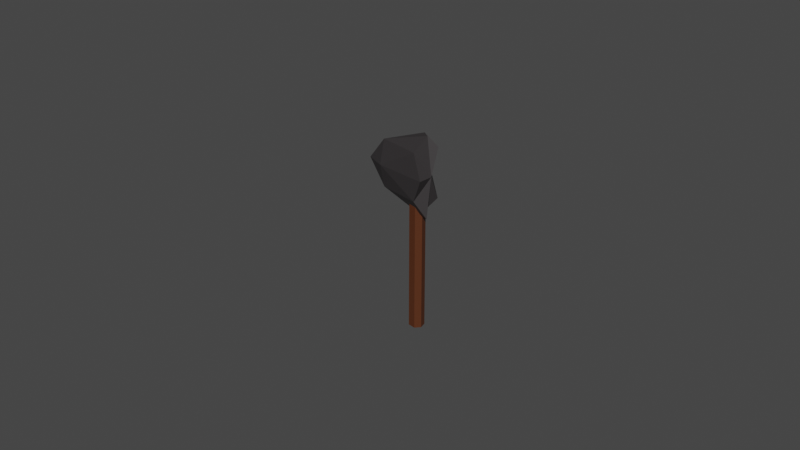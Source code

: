 # Source: axe.blend  (saved by Blender 2.90.8; exported with 4.5.12 LTS)
import bpy
from mathutils import Matrix  # noqa: F401  (used for matrix-valued properties, if any)

bpy.ops.wm.read_factory_settings(use_empty=True)
scene = bpy.context.scene
scene.name = 'Scene'

# ---- collections
col_collection = bpy.data.collections.new('Collection'); scene.collection.children.link(col_collection)

# ---- images (referenced by path relative to the original .blend; pixels are not part of the script)
import os
ASSET_DIR = os.environ.get("B2B_ASSET_DIR", "")  # directory of the original .blend (textures are referenced by path, not embedded)
HERE = os.path.dirname(os.path.abspath(__file__))  # packed textures are extracted next to this script under _unpacked/

def load_image(name, relpath, width, height, colorspace="sRGB"):
    """Load a texture the original file referenced (path relative to the .blend, or extracted next to this script)."""
    p = next((c for c in (os.path.join(HERE, relpath), os.path.join(ASSET_DIR, relpath)) if relpath and os.path.exists(c)), "")
    if p:
        img = bpy.data.images.load(p, check_existing=True)
        img.name = name
    else:  # same state as the original file: an image datablock whose file is absent (Cycles renders it pink)
        img = bpy.data.images.new(name, width, height)
        img.source = "FILE"
        img.filepath = "//" + (relpath or name)
    img.colorspace_settings.name = colorspace
    return img
img_material_006_base_colors = load_image('Material.006 Base ColorS', '_unpacked/Material.006_Base_ColorS.f6470ebd.png', 1024, 1024, 'sRGB')
img_material_005_base_colors = load_image('Material.005 Base ColorS', '_unpacked/Material.005_Base_ColorS.ef211d80.png', 1024, 1024, 'sRGB')

# ---- materials (node trees are filled in below, after node groups)
mat_material_006 = bpy.data.materials.new('Material.006')
mat_material_006.use_transparent_shadow = False
mat_material_005 = bpy.data.materials.new('Material.005')
mat_material_005.use_transparent_shadow = False

# ---- material node trees
mat_material_006.use_nodes = True; mat_material_006.node_tree.nodes.clear()
_N = mat_material_006.node_tree.nodes; _L = mat_material_006.node_tree.links
n0 = _N.new('ShaderNodeBsdfPrincipled'); n0.name = 'Principled BSDF'; n0.location = (10, 300)
n0.distribution = 'GGX'
n0.subsurface_method = 'BURLEY'
n0.inputs[3].default_value = 1.45
n0.inputs[27].default_value = (0.0, 0.0, 0.0, 1.0)
n0.inputs[28].default_value = 1.0
n1 = _N.new('ShaderNodeOutputMaterial'); n1.name = 'Material Output'; n1.location = (300, 300)
n2 = _N.new('ShaderNodeTexImage'); n2.name = 'Image Texture'; n2.location = (-280, 275)
n2.image = img_material_006_base_colors
_L.new(n0.outputs[0], n1.inputs[0])
_L.new(n2.outputs[0], n0.inputs[0])
n1.is_active_output = True
mat_material_005.use_nodes = True; mat_material_005.node_tree.nodes.clear()
_N = mat_material_005.node_tree.nodes; _L = mat_material_005.node_tree.links
n0 = _N.new('ShaderNodeBsdfPrincipled'); n0.name = 'Principled BSDF'; n0.location = (10, 300)
n0.distribution = 'GGX'
n0.subsurface_method = 'BURLEY'
n0.inputs[3].default_value = 1.45
n0.inputs[27].default_value = (0.0, 0.0, 0.0, 1.0)
n0.inputs[28].default_value = 1.0
n1 = _N.new('ShaderNodeOutputMaterial'); n1.name = 'Material Output'; n1.location = (300, 300)
n2 = _N.new('ShaderNodeTexImage'); n2.name = 'Image Texture'; n2.location = (-280, 275)
n2.image = img_material_005_base_colors
_L.new(n0.outputs[0], n1.inputs[0])
_L.new(n2.outputs[0], n0.inputs[0])
n1.is_active_output = True

# ---- world
world_world = bpy.data.worlds.new('World'); scene.world = world_world
world_world.use_nodes = True; world_world.node_tree.nodes.clear()
_N = world_world.node_tree.nodes; _L = world_world.node_tree.links
n0 = _N.new('ShaderNodeOutputWorld'); n0.name = 'World Output'; n0.location = (300, 300)
n1 = _N.new('ShaderNodeBackground'); n1.name = 'Background'; n1.location = (10, 300)
n1.inputs[0].default_value = (0.05088, 0.05088, 0.05088, 1.0)
_L.new(n1.outputs[0], n0.inputs[0])
n0.is_active_output = True
world_world.color = (0.05088, 0.05088, 0.05088)
world_world.use_sun_shadow = False
world_world.sun_shadow_jitter_overblur = 0.0

# ---- meshes
me_cylinder_001 = bpy.data.meshes.new('Cylinder.001')
me_cylinder_001.from_pydata([(-0.00228, 0.000794, -0.025), (-0.00226, 0.0006856, 0.025), (-0.0004691, 0.002358, -0.025), (-0.0004691, 0.002358, 0.025), (0.001826, 0.001498, -0.025), (0.001826, 0.001498, 0.025), (0.002335, -0.0007083, -0.025), (0.002335, -0.0007083, 0.025), (0.0009202, -0.002222, -0.025), (0.0009202, -0.002222, 0.025), (-0.001498, -0.001826, -0.025), (-0.001498, -0.001826, 0.025), (-0.01767, -7.416e-09, 0.025), (0.004446, 0.003618, 0.01711), (0.004446, -0.001382, 0.01224), (0.004446, -0.004472, 0.025), (0.004446, -0.001382, 0.03776), (0.004446, 0.003618, 0.03289), (0.004872, -1.094e-08, 0.025), (-0.01169, -0.0008123, 0.0175), (-0.01169, 0.002127, 0.02036), (0.001305, 0.001314, 0.01286), (0.001305, 0.004253, 0.025), (-0.01169, 0.002127, 0.02964), (-0.01169, -0.002629, 0.025), (0.001305, -0.003441, 0.0175), (-0.01169, -0.0008123, 0.0325), (0.001305, -0.003441, 0.0325), (0.001305, 0.001314, 0.03714)], [], [(1, 11, 9, 7, 5, 3), (0, 1, 3, 2), (2, 3, 5, 4), (4, 5, 7, 6), (6, 7, 9, 8), (8, 9, 11, 10), (10, 11, 1, 0), (0, 2, 4, 6, 8, 10), (12, 20, 19), (13, 20, 22), (12, 19, 24), (12, 24, 26), (12, 26, 23), (13, 22, 18), (14, 21, 18), (15, 25, 18), (16, 27, 18), (17, 28, 18), (28, 16, 18), (27, 15, 18), (25, 14, 18), (21, 13, 18), (22, 17, 18), (23, 28, 17), (23, 26, 28), (26, 16, 28), (26, 27, 16), (26, 24, 27), (24, 15, 27), (24, 25, 15), (24, 19, 25), (19, 14, 25), (22, 23, 17), (22, 20, 23), (20, 12, 23), (19, 21, 14), (19, 20, 21), (20, 13, 21)])
me_cylinder_001.polygons.foreach_set('material_index', [0, 0, 0, 0, 0, 0, 0, 0, 1, 1, 1, 1, 1, 1, 1, 1, 1, 1, 1, 1, 1, 1, 1, 1, 1, 1, 1, 1, 1, 1, 1, 1, 1, 1, 1, 1, 1, 1])
_uv = me_cylinder_001.uv_layers.new(name='UVMap')
_uv.uv.foreach_set('vector', [0.2032, 0.4854, 0.01461, 0.2968, 0.08029, 0.08029, 0.25, 0.01, 0.4717, 0.1582, 0.4496, 0.3833, 0.875, 0.5, 0.875, 1.0, 0.8438, 1.0, 0.8438, 0.5, 0.7188, 0.5, 0.7188, 1.0, 0.6875, 1.0, 0.6875, 0.5, 0.5312, 0.5, 0.5312, 1.0, 0.5, 1.0, 0.5, 0.5, 0.4062, 0.5, 0.4062, 1.0, 0.375, 1.0, 0.375, 0.5, 0.25, 0.5, 0.25, 1.0, 0.2188, 1.0, 0.2188, 0.5, 0.0625, 0.5, 0.0625, 1.0, 0.03125, 1.0, 0.03125, 0.5, 0.9197, 0.4197, 0.9854, 0.2032, 0.7968, 0.01461, 0.6167, 0.05045, 0.51, 0.25, 0.6582, 0.4717, 0.8182, 0.0, 0.7727, 0.07873, 0.8636, 0.07873, 0.7273, 0.1575, 0.6818, 0.07873, 0.6364, 0.1575, 0.09091, 0.0, 0.04545, 0.07873, 0.1364, 0.07873, 0.2727, 0.0, 0.2273, 0.07873, 0.3182, 0.07873, 0.4545, 0.0, 0.4091, 0.07873, 0.5, 0.07873, 0.7273, 0.1575, 0.6364, 0.1575, 0.6818, 0.2362, 0.9091, 0.1575, 0.8182, 0.1575, 0.8636, 0.2362, 0.1818, 0.1575, 0.09091, 0.1575, 0.1364, 0.2362, 0.3636, 0.1575, 0.2727, 0.1575, 0.3182, 0.2362, 0.5455, 0.1575, 0.4545, 0.1575, 0.5, 0.2362, 0.4545, 0.1575, 0.3636, 0.1575, 0.4091, 0.2362, 0.2727, 0.1575, 0.1818, 0.1575, 0.2273, 0.2362, 0.09091, 0.1575, 0.0, 0.1575, 0.04545, 0.2362, 0.8182, 0.1575, 0.7273, 0.1575, 0.7727, 0.2362, 0.6364, 0.1575, 0.5455, 0.1575, 0.5909, 0.2362, 0.5, 0.07873, 0.4545, 0.1575, 0.5455, 0.1575, 0.5, 0.07873, 0.4091, 0.07873, 0.4545, 0.1575, 0.4091, 0.07873, 0.3636, 0.1575, 0.4545, 0.1575, 0.3182, 0.07873, 0.2727, 0.1575, 0.3636, 0.1575, 0.3182, 0.07873, 0.2273, 0.07873, 0.2727, 0.1575, 0.2273, 0.07873, 0.1818, 0.1575, 0.2727, 0.1575, 0.1364, 0.07873, 0.09091, 0.1575, 0.1818, 0.1575, 0.1364, 0.07873, 0.04545, 0.07873, 0.09091, 0.1575, 0.04545, 0.07873, 0.0, 0.1575, 0.09091, 0.1575, 0.6364, 0.1575, 0.5909, 0.07873, 0.5455, 0.1575, 0.6364, 0.1575, 0.6818, 0.07873, 0.5909, 0.07873, 0.6818, 0.07873, 0.6364, 0.0, 0.5909, 0.07873, 0.8636, 0.07873, 0.8182, 0.1575, 0.9091, 0.1575, 0.8636, 0.07873, 0.7727, 0.07873, 0.8182, 0.1575, 0.7727, 0.07873, 0.7273, 0.1575, 0.8182, 0.1575])
me_cylinder_001.materials.append(mat_material_006)
me_cylinder_001.materials.append(mat_material_005)
me_cylinder_001.use_remesh_fix_poles = True
me_cylinder_001.use_remesh_preserve_attributes = False
me_cylinder_001.use_mirror_vertex_groups = False
me_cylinder_001.update()

# ---- objects
ob_cylinder = bpy.data.objects.new('Cylinder', me_cylinder_001)

# ---- transforms, parenting, visibility, modifiers, constraints
ob_cylinder.location = (0.0, 0.0, 0.0)
ob_cylinder.lineart.crease_threshold = 0.0

# ---- collection membership
col_collection.objects.link(ob_cylinder)

# ---- scene / render settings (as saved in the file)
scene.frame_start = 1; scene.frame_end = 250; scene.frame_set(1)
scene.render.engine = 'BLENDER_EEVEE_NEXT'
scene.cycles.use_denoising = False
scene.cycles.samples = 128
scene.cycles.sampling_pattern = 'TABULATED_SOBOL'
scene.cycles.use_adaptive_sampling = False
scene.cycles.use_light_tree = False
scene.view_settings.view_transform = 'Filmic'
bpy.context.view_layer.update()

# ---- added for rendering (the .blend has no active camera and no usable light): camera, sun
cam_auto = bpy.data.cameras.new('AutoCamera')
cam_auto.lens = 50.0
cam_auto.sensor_width = 36.0
cam_auto.clip_end = 1000.0
ob_auto_camera = bpy.data.objects.new('AutoCamera', cam_auto)
scene.collection.objects.link(ob_auto_camera)
ob_auto_camera.location = (0.178648, -0.222163, 0.154416)
ob_auto_camera.rotation_euler = (1.09748, -7.21219e-08, 0.694738)
scene.camera = ob_auto_camera
light_auto_sun = bpy.data.lights.new('AutoSun', 'SUN')
light_auto_sun.energy = 3.0
light_auto_sun.angle = 0.0523599
ob_auto_sun = bpy.data.objects.new('AutoSun', light_auto_sun)
scene.collection.objects.link(ob_auto_sun)
ob_auto_sun.rotation_euler = (0.872665, 0.174533, 0.523599)
bpy.context.view_layer.update()
